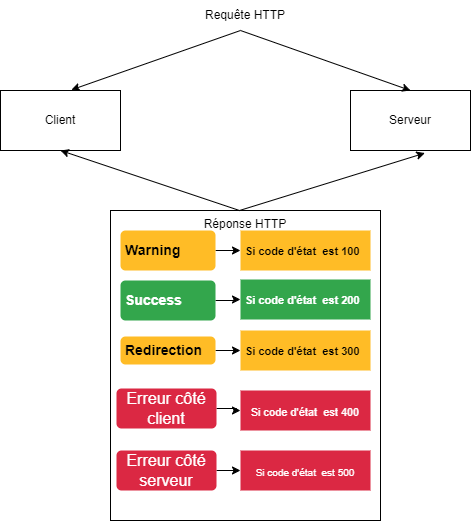

The diagram above was exported from draw.io. Its source (the exported page's mxGraphModel, read from the mxfile embedded in the PNG):
<mxGraphModel dx="1050" dy="565" grid="1" gridSize="10" guides="1" tooltips="1" connect="1" arrows="1" fold="1" page="1" pageScale="1" pageWidth="827" pageHeight="1169" math="0" shadow="0">
  <root>
    <mxCell id="0" />
    <mxCell id="1" parent="0" />
    <mxCell id="FWlGV8WRzHnzfynCfn60-10" value="Réponse HTTP" style="rounded=0;whiteSpace=wrap;html=1;verticalAlign=top;fillColor=none;" vertex="1" parent="1">
      <mxGeometry x="190" y="360" width="270" height="310" as="geometry" />
    </mxCell>
    <mxCell id="FWlGV8WRzHnzfynCfn60-1" value="Client" style="rounded=0;whiteSpace=wrap;html=1;" vertex="1" parent="1">
      <mxGeometry x="80" y="240" width="120" height="60" as="geometry" />
    </mxCell>
    <mxCell id="FWlGV8WRzHnzfynCfn60-2" value="Serveur" style="rounded=0;whiteSpace=wrap;html=1;" vertex="1" parent="1">
      <mxGeometry x="430" y="240" width="120" height="60" as="geometry" />
    </mxCell>
    <mxCell id="FWlGV8WRzHnzfynCfn60-4" value="" style="endArrow=classic;startArrow=classic;html=1;rounded=0;exitX=0.59;exitY=-0.01;exitDx=0;exitDy=0;exitPerimeter=0;entryX=0.5;entryY=0;entryDx=0;entryDy=0;" edge="1" parent="1" source="FWlGV8WRzHnzfynCfn60-1" target="FWlGV8WRzHnzfynCfn60-2">
      <mxGeometry width="50" height="50" relative="1" as="geometry">
        <mxPoint x="390" y="320" as="sourcePoint" />
        <mxPoint x="440" y="270" as="targetPoint" />
        <Array as="points">
          <mxPoint x="320" y="180" />
        </Array>
      </mxGeometry>
    </mxCell>
    <mxCell id="FWlGV8WRzHnzfynCfn60-5" value="" style="endArrow=classic;startArrow=classic;html=1;rounded=0;exitX=0.5;exitY=1;exitDx=0;exitDy=0;entryX=0.62;entryY=1.043;entryDx=0;entryDy=0;entryPerimeter=0;" edge="1" parent="1" source="FWlGV8WRzHnzfynCfn60-1" target="FWlGV8WRzHnzfynCfn60-2">
      <mxGeometry width="50" height="50" relative="1" as="geometry">
        <mxPoint x="150" y="439" as="sourcePoint" />
        <mxPoint x="489" y="440" as="targetPoint" />
        <Array as="points">
          <mxPoint x="319" y="360" />
        </Array>
      </mxGeometry>
    </mxCell>
    <mxCell id="FWlGV8WRzHnzfynCfn60-6" value="Requête HTTP" style="text;html=1;strokeColor=none;fillColor=none;align=center;verticalAlign=middle;whiteSpace=wrap;rounded=0;" vertex="1" parent="1">
      <mxGeometry x="240" y="150" width="170" height="30" as="geometry" />
    </mxCell>
    <mxCell id="FWlGV8WRzHnzfynCfn60-12" value="" style="edgeStyle=orthogonalEdgeStyle;rounded=0;orthogonalLoop=1;jettySize=auto;html=1;" edge="1" parent="1" source="FWlGV8WRzHnzfynCfn60-9" target="FWlGV8WRzHnzfynCfn60-11">
      <mxGeometry relative="1" as="geometry" />
    </mxCell>
    <mxCell id="FWlGV8WRzHnzfynCfn60-9" value="Warning" style="html=1;shadow=0;dashed=0;shape=mxgraph.bootstrap.rrect;rSize=5;strokeColor=none;strokeWidth=1;fillColor=#FFBC26;fontColor=#000000;whiteSpace=wrap;align=left;verticalAlign=middle;spacingLeft=0;fontStyle=1;fontSize=14;spacing=5;" vertex="1" parent="1">
      <mxGeometry x="200" y="380" width="95" height="40" as="geometry" />
    </mxCell>
    <mxCell id="FWlGV8WRzHnzfynCfn60-11" value="&lt;font style=&quot;font-size: 11px;&quot;&gt;Si code d'état&amp;nbsp; est 100&lt;/font&gt;" style="whiteSpace=wrap;html=1;fontSize=14;align=left;fillColor=#FFBC26;strokeColor=none;fontColor=#000000;shadow=0;dashed=0;strokeWidth=1;spacingLeft=0;fontStyle=1;spacing=5;" vertex="1" parent="1">
      <mxGeometry x="320" y="380" width="130" height="40" as="geometry" />
    </mxCell>
    <mxCell id="FWlGV8WRzHnzfynCfn60-17" value="" style="edgeStyle=orthogonalEdgeStyle;rounded=0;orthogonalLoop=1;jettySize=auto;html=1;" edge="1" parent="1" source="FWlGV8WRzHnzfynCfn60-13" target="FWlGV8WRzHnzfynCfn60-16">
      <mxGeometry relative="1" as="geometry" />
    </mxCell>
    <mxCell id="FWlGV8WRzHnzfynCfn60-13" value="Success" style="html=1;shadow=0;dashed=0;shape=mxgraph.bootstrap.rrect;rSize=5;strokeColor=none;strokeWidth=1;fillColor=#33A64C;fontColor=#FFFFFF;whiteSpace=wrap;align=left;verticalAlign=middle;spacingLeft=0;fontStyle=1;fontSize=14;spacing=5;" vertex="1" parent="1">
      <mxGeometry x="200" y="430" width="95" height="40" as="geometry" />
    </mxCell>
    <mxCell id="FWlGV8WRzHnzfynCfn60-16" value="&lt;font style=&quot;font-size: 11px;&quot;&gt;Si code d'état&amp;nbsp; est 200&lt;/font&gt;" style="whiteSpace=wrap;html=1;fontSize=14;align=left;fillColor=#33A64C;strokeColor=none;fontColor=#FFFFFF;shadow=0;dashed=0;strokeWidth=1;spacingLeft=0;fontStyle=1;spacing=5;" vertex="1" parent="1">
      <mxGeometry x="320" y="429" width="130" height="40" as="geometry" />
    </mxCell>
    <mxCell id="FWlGV8WRzHnzfynCfn60-30" value="" style="edgeStyle=orthogonalEdgeStyle;rounded=0;orthogonalLoop=1;jettySize=auto;html=1;" edge="1" parent="1" source="FWlGV8WRzHnzfynCfn60-24" target="FWlGV8WRzHnzfynCfn60-29">
      <mxGeometry relative="1" as="geometry" />
    </mxCell>
    <mxCell id="FWlGV8WRzHnzfynCfn60-24" value="Erreur côté client" style="html=1;shadow=0;dashed=0;shape=mxgraph.bootstrap.rrect;rSize=5;strokeColor=none;strokeWidth=1;fillColor=#DB2843;fontColor=#FFFFFF;whiteSpace=wrap;align=center;verticalAlign=middle;spacingLeft=0;fontStyle=0;fontSize=16;spacing=5;" vertex="1" parent="1">
      <mxGeometry x="196" y="538" width="100" height="40" as="geometry" />
    </mxCell>
    <mxCell id="FWlGV8WRzHnzfynCfn60-26" value="" style="edgeStyle=orthogonalEdgeStyle;rounded=0;orthogonalLoop=1;jettySize=auto;html=1;" edge="1" parent="1" source="FWlGV8WRzHnzfynCfn60-27" target="FWlGV8WRzHnzfynCfn60-28">
      <mxGeometry relative="1" as="geometry" />
    </mxCell>
    <mxCell id="FWlGV8WRzHnzfynCfn60-27" value="Redirection" style="html=1;shadow=0;dashed=0;shape=mxgraph.bootstrap.rrect;rSize=5;strokeColor=none;strokeWidth=1;fillColor=#FFBC26;fontColor=#000000;whiteSpace=wrap;align=left;verticalAlign=middle;spacingLeft=0;fontStyle=1;fontSize=14;spacing=5;" vertex="1" parent="1">
      <mxGeometry x="200" y="486" width="95" height="28" as="geometry" />
    </mxCell>
    <mxCell id="FWlGV8WRzHnzfynCfn60-28" value="&lt;font style=&quot;font-size: 11px;&quot;&gt;Si code d'état&amp;nbsp; est 300&lt;/font&gt;" style="whiteSpace=wrap;html=1;fontSize=14;align=left;fillColor=#FFBC26;strokeColor=none;fontColor=#000000;shadow=0;dashed=0;strokeWidth=1;spacingLeft=0;fontStyle=1;spacing=5;" vertex="1" parent="1">
      <mxGeometry x="320" y="480" width="130" height="40" as="geometry" />
    </mxCell>
    <mxCell id="FWlGV8WRzHnzfynCfn60-29" value="&lt;font style=&quot;font-size: 11px;&quot;&gt;Si code d'état&amp;nbsp; est 400&lt;/font&gt;" style="whiteSpace=wrap;html=1;fontSize=16;fillColor=#DB2843;strokeColor=none;fontColor=#FFFFFF;shadow=0;dashed=0;strokeWidth=1;spacingLeft=0;fontStyle=0;spacing=5;" vertex="1" parent="1">
      <mxGeometry x="320" y="540" width="130" height="40" as="geometry" />
    </mxCell>
    <mxCell id="FWlGV8WRzHnzfynCfn60-31" value="" style="edgeStyle=orthogonalEdgeStyle;rounded=0;orthogonalLoop=1;jettySize=auto;html=1;" edge="1" parent="1" source="FWlGV8WRzHnzfynCfn60-32" target="FWlGV8WRzHnzfynCfn60-33">
      <mxGeometry relative="1" as="geometry" />
    </mxCell>
    <mxCell id="FWlGV8WRzHnzfynCfn60-32" value="Erreur côté serveur" style="html=1;shadow=0;dashed=0;shape=mxgraph.bootstrap.rrect;rSize=5;strokeColor=none;strokeWidth=1;fillColor=#DB2843;fontColor=#FFFFFF;whiteSpace=wrap;align=center;verticalAlign=middle;spacingLeft=0;fontStyle=0;fontSize=16;spacing=5;" vertex="1" parent="1">
      <mxGeometry x="196" y="600" width="100" height="40" as="geometry" />
    </mxCell>
    <mxCell id="FWlGV8WRzHnzfynCfn60-33" value="&lt;font style=&quot;font-size: 10px;&quot;&gt;Si code d'état&amp;nbsp; est 500&lt;/font&gt;" style="whiteSpace=wrap;html=1;fontSize=16;fillColor=#DB2843;strokeColor=none;fontColor=#FFFFFF;shadow=0;dashed=0;strokeWidth=1;spacingLeft=0;fontStyle=0;spacing=5;" vertex="1" parent="1">
      <mxGeometry x="320" y="600" width="130" height="40" as="geometry" />
    </mxCell>
  </root>
</mxGraphModel>